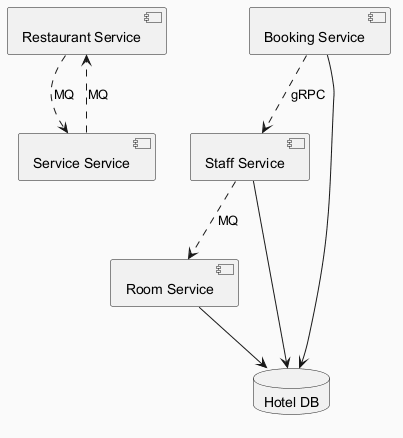

The diagram above was rendered by PlantUML. Its source (embedded in the PNG):
@startuml
skinparam backgroundColor #FAFAFA
skinparam classBackgroundColor #FFF3E0
skinparam classBorderColor #E65100
component "Restaurant Service" as C_RestaurantService
component "Room Service" as C_RoomService
component "Staff Service" as C_StaffService
component "Booking Service" as C_BookingService
component "Service Service" as C_ServiceService
database "Hotel DB" as DB_hotel
C_RoomService --> DB_hotel
C_StaffService --> DB_hotel
C_BookingService --> DB_hotel
C_RestaurantService ..> C_ServiceService : MQ
C_ServiceService ..> C_RestaurantService : MQ
C_BookingService ..> C_StaffService : gRPC
C_StaffService ..> C_RoomService : MQ
@enduml